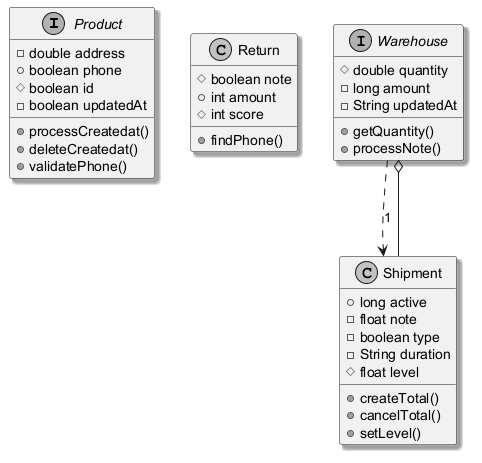

The diagram above was rendered by PlantUML. Its source (embedded in the PNG):
@startuml
skinparam monochrome true
skinparam shadowing true
interface Product {
  -double address
  +boolean phone
  #boolean id
  -boolean updatedAt
  +processCreatedat()
  +deleteCreatedat()
  +validatePhone()
}
class Return {
  #boolean note
  +int amount
  #int score
  +findPhone()
}
interface Warehouse {
  #double quantity
  -long amount
  -String updatedAt
  +getQuantity()
  +processNote()
}
class Shipment {
  +long active
  -float note
  -boolean type
  -String duration
  #float level
  +createTotal()
  +cancelTotal()
  +setLevel()
}
Shipment --o Warehouse
Warehouse ..> Shipment : "1"
@enduml